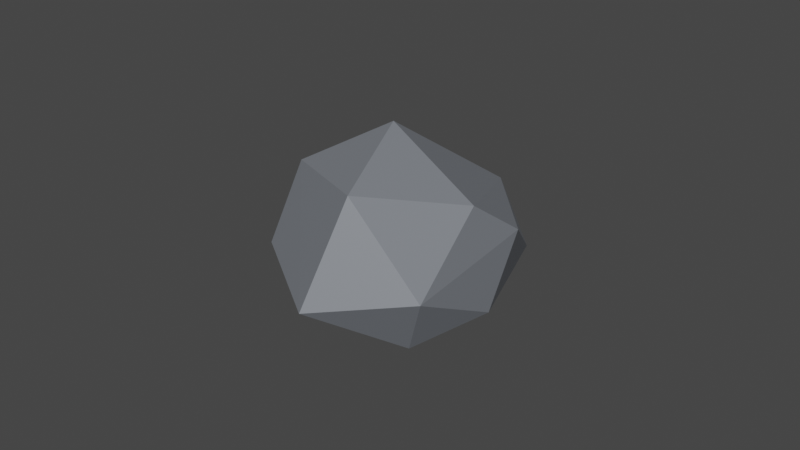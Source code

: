# Source: rock1.blend  (saved by Blender 2.92.15; exported with 4.5.12 LTS)
import bpy
from mathutils import Matrix  # noqa: F401  (used for matrix-valued properties, if any)

bpy.ops.wm.read_factory_settings(use_empty=True)
scene = bpy.context.scene
scene.name = 'Scene'

# ---- materials (node trees are filled in below, after node groups)
mat_rock1 = bpy.data.materials.new('rock1')
mat_rock1.use_transparent_shadow = False

# ---- material node trees
mat_rock1.use_nodes = True; mat_rock1.node_tree.nodes.clear()
_N = mat_rock1.node_tree.nodes; _L = mat_rock1.node_tree.links
n0 = _N.new('ShaderNodeBsdfPrincipled'); n0.name = 'Principled BSDF'; n0.location = (10, 300)
n0.distribution = 'GGX'
n0.subsurface_method = 'BURLEY'
n0.inputs[0].default_value = (0.2079, 0.2237, 0.2503, 1.0)
n0.inputs[3].default_value = 1.45
n0.inputs[27].default_value = (0.0, 0.0, 0.0, 1.0)
n0.inputs[28].default_value = 1.0
n1 = _N.new('ShaderNodeOutputMaterial'); n1.name = 'Material Output'; n1.location = (300, 300)
_L.new(n0.outputs[0], n1.inputs[0])
n1.is_active_output = True

# ---- world
world_world = bpy.data.worlds.new('World'); scene.world = world_world
world_world.use_nodes = True; world_world.node_tree.nodes.clear()
_N = world_world.node_tree.nodes; _L = world_world.node_tree.links
n0 = _N.new('ShaderNodeOutputWorld'); n0.name = 'World Output'; n0.location = (300, 300)
n1 = _N.new('ShaderNodeBackground'); n1.name = 'Background'; n1.location = (10, 300)
n1.inputs[0].default_value = (0.05088, 0.05088, 0.05088, 1.0)
_L.new(n1.outputs[0], n0.inputs[0])
n0.is_active_output = True
world_world.color = (0.05088, 0.05088, 0.05088)
world_world.use_sun_shadow = False
world_world.sun_shadow_jitter_overblur = 0.0

# ---- meshes
me_icosphere = bpy.data.meshes.new('Icosphere')
me_icosphere.from_pydata([(0.0, 0.0, -1.0), (0.8251, -0.492, -0.6092), (-0.5042, -0.9239, -0.6092), (-0.8944, 0.0, -0.4472), (-0.2764, 0.8506, -0.4472), (0.8353, 0.477, -0.6204), (0.2306, -0.9239, 0.5797), (-0.7236, -0.5257, 0.4472), (-0.7236, 0.5257, 0.4472), (0.2156, 0.9273, 0.6191), (0.8593, 0.04913, 0.4035), (0.0, 0.0, 1.0), (-0.1625, -0.5, -0.8507), (0.4253, -0.309, -0.8507), (0.2126, -0.8685, -0.7136), (0.8197, 0.04913, -0.4758), (0.422, 0.1767, -1.18), (-0.5257, 0.0, -0.8507), (-0.6882, -0.5, -0.5257), (-0.1625, 0.5, -0.8507), (-0.6882, 0.5, -0.5257), (0.1968, 0.8696, -0.7292), (1.127, -0.2039, -0.01476), (1.151, 0.1767, -0.0006873), (-0.1368, -1.122, -0.01476), (0.6445, -0.8685, -0.01476), (-0.9511, -0.309, 0.0), (-0.5878, -0.809, 0.0), (-0.5878, 0.809, 0.0), (-0.9511, 0.309, 0.0), (0.6471, 0.8696, -0.0006873), (-0.1674, 1.134, -0.0006873), (0.778, -0.4578, 0.6841), (-0.2629, -0.809, 0.5257), (-0.8506, 0.0, 0.5257), (-0.2629, 0.809, 0.5257), (0.7862, 0.4414, 0.7279), (0.1625, -0.5, 0.8507), (0.562, 0.2068, 1.116), (-0.4253, -0.309, 0.8507), (-0.4253, 0.309, 0.8507), (0.05768, 0.4414, 1.178)], [], [(0, 13, 12), (1, 13, 15), (0, 12, 17), (0, 17, 19), (0, 19, 16), (1, 15, 22), (2, 14, 24), (3, 18, 26), (4, 20, 28), (5, 21, 30), (1, 22, 25), (2, 24, 27), (3, 26, 29), (4, 28, 31), (5, 30, 23), (6, 32, 37), (7, 33, 39), (8, 34, 40), (9, 35, 41), (10, 36, 38), (38, 41, 11), (38, 36, 41), (36, 9, 41), (41, 40, 11), (41, 35, 40), (35, 8, 40), (40, 39, 11), (40, 34, 39), (34, 7, 39), (39, 37, 11), (39, 33, 37), (33, 6, 37), (37, 38, 11), (37, 32, 38), (32, 10, 38), (23, 36, 10), (23, 30, 36), (30, 9, 36), (31, 35, 9), (31, 28, 35), (28, 8, 35), (29, 34, 8), (29, 26, 34), (26, 7, 34), (27, 33, 7), (27, 24, 33), (24, 6, 33), (25, 32, 6), (25, 22, 32), (22, 10, 32), (30, 31, 9), (30, 21, 31), (21, 4, 31), (28, 29, 8), (28, 20, 29), (20, 3, 29), (26, 27, 7), (26, 18, 27), (18, 2, 27), (24, 25, 6), (24, 14, 25), (14, 1, 25), (22, 23, 10), (22, 15, 23), (15, 5, 23), (16, 21, 5), (16, 19, 21), (19, 4, 21), (19, 20, 4), (19, 17, 20), (17, 3, 20), (17, 18, 3), (17, 12, 18), (12, 2, 18), (15, 16, 5), (15, 13, 16), (13, 0, 16), (12, 14, 2), (12, 13, 14), (13, 1, 14)])
_uv = me_icosphere.uv_layers.new(name='UVMap')
_uv.uv.foreach_set('vector', [0.8182, 0.0, 0.7727, 0.07873, 0.8636, 0.07873, 0.7273, 0.1575, 0.6818, 0.07873, 0.6364, 0.1575, 0.09091, 0.0, 0.04545, 0.07873, 0.1364, 0.07873, 0.2727, 0.0, 0.2273, 0.07873, 0.3182, 0.07873, 0.4545, 0.0, 0.4091, 0.07873, 0.5, 0.07873, 0.7273, 0.1575, 0.6364, 0.1575, 0.6818, 0.2362, 0.9091, 0.1575, 0.8182, 0.1575, 0.8636, 0.2362, 0.1818, 0.1575, 0.09091, 0.1575, 0.1364, 0.2362, 0.3636, 0.1575, 0.2727, 0.1575, 0.3182, 0.2362, 0.5455, 0.1575, 0.4545, 0.1575, 0.5, 0.2362, 0.7273, 0.1575, 0.6818, 0.2362, 0.7727, 0.2362, 0.9091, 0.1575, 0.8636, 0.2362, 0.9545, 0.2362, 0.1818, 0.1575, 0.1364, 0.2362, 0.2273, 0.2362, 0.3636, 0.1575, 0.3182, 0.2362, 0.4091, 0.2362, 0.5455, 0.1575, 0.5, 0.2362, 0.5909, 0.2362, 0.8182, 0.3149, 0.7273, 0.3149, 0.7727, 0.3937, 1.0, 0.3149, 0.9091, 0.3149, 0.9545, 0.3937, 0.2727, 0.3149, 0.1818, 0.3149, 0.2273, 0.3937, 0.4545, 0.3149, 0.3636, 0.3149, 0.4091, 0.3937, 0.6364, 0.3149, 0.5455, 0.3149, 0.5909, 0.3937, 0.5909, 0.3937, 0.5, 0.3937, 0.5455, 0.4724, 0.5909, 0.3937, 0.5455, 0.3149, 0.5, 0.3937, 0.5455, 0.3149, 0.4545, 0.3149, 0.5, 0.3937, 0.4091, 0.3937, 0.3182, 0.3937, 0.3636, 0.4724, 0.4091, 0.3937, 0.3636, 0.3149, 0.3182, 0.3937, 0.3636, 0.3149, 0.2727, 0.3149, 0.3182, 0.3937, 0.2273, 0.3937, 0.1364, 0.3937, 0.1818, 0.4724, 0.2273, 0.3937, 0.1818, 0.3149, 0.1364, 0.3937, 0.1818, 0.3149, 0.09091, 0.3149, 0.1364, 0.3937, 0.9545, 0.3937, 0.8636, 0.3937, 0.9091, 0.4724, 0.9545, 0.3937, 0.9091, 0.3149, 0.8636, 0.3937, 0.9091, 0.3149, 0.8182, 0.3149, 0.8636, 0.3937, 0.7727, 0.3937, 0.6818, 0.3937, 0.7273, 0.4724, 0.7727, 0.3937, 0.7273, 0.3149, 0.6818, 0.3937, 0.7273, 0.3149, 0.6364, 0.3149, 0.6818, 0.3937, 0.5909, 0.2362, 0.5455, 0.3149, 0.6364, 0.3149, 0.5909, 0.2362, 0.5, 0.2362, 0.5455, 0.3149, 0.5, 0.2362, 0.4545, 0.3149, 0.5455, 0.3149, 0.4091, 0.2362, 0.3636, 0.3149, 0.4545, 0.3149, 0.4091, 0.2362, 0.3182, 0.2362, 0.3636, 0.3149, 0.3182, 0.2362, 0.2727, 0.3149, 0.3636, 0.3149, 0.2273, 0.2362, 0.1818, 0.3149, 0.2727, 0.3149, 0.2273, 0.2362, 0.1364, 0.2362, 0.1818, 0.3149, 0.1364, 0.2362, 0.09091, 0.3149, 0.1818, 0.3149, 0.9545, 0.2362, 0.9091, 0.3149, 1.0, 0.3149, 0.9545, 0.2362, 0.8636, 0.2362, 0.9091, 0.3149, 0.8636, 0.2362, 0.8182, 0.3149, 0.9091, 0.3149, 0.7727, 0.2362, 0.7273, 0.3149, 0.8182, 0.3149, 0.7727, 0.2362, 0.6818, 0.2362, 0.7273, 0.3149, 0.6818, 0.2362, 0.6364, 0.3149, 0.7273, 0.3149, 0.5, 0.2362, 0.4091, 0.2362, 0.4545, 0.3149, 0.5, 0.2362, 0.4545, 0.1575, 0.4091, 0.2362, 0.4545, 0.1575, 0.3636, 0.1575, 0.4091, 0.2362, 0.3182, 0.2362, 0.2273, 0.2362, 0.2727, 0.3149, 0.3182, 0.2362, 0.2727, 0.1575, 0.2273, 0.2362, 0.2727, 0.1575, 0.1818, 0.1575, 0.2273, 0.2362, 0.1364, 0.2362, 0.04545, 0.2362, 0.09091, 0.3149, 0.1364, 0.2362, 0.09091, 0.1575, 0.04545, 0.2362, 0.09091, 0.1575, 0.0, 0.1575, 0.04545, 0.2362, 0.8636, 0.2362, 0.7727, 0.2362, 0.8182, 0.3149, 0.8636, 0.2362, 0.8182, 0.1575, 0.7727, 0.2362, 0.8182, 0.1575, 0.7273, 0.1575, 0.7727, 0.2362, 0.6818, 0.2362, 0.5909, 0.2362, 0.6364, 0.3149, 0.6818, 0.2362, 0.6364, 0.1575, 0.5909, 0.2362, 0.6364, 0.1575, 0.5455, 0.1575, 0.5909, 0.2362, 0.5, 0.07873, 0.4545, 0.1575, 0.5455, 0.1575, 0.5, 0.07873, 0.4091, 0.07873, 0.4545, 0.1575, 0.4091, 0.07873, 0.3636, 0.1575, 0.4545, 0.1575, 0.3182, 0.07873, 0.2727, 0.1575, 0.3636, 0.1575, 0.3182, 0.07873, 0.2273, 0.07873, 0.2727, 0.1575, 0.2273, 0.07873, 0.1818, 0.1575, 0.2727, 0.1575, 0.1364, 0.07873, 0.09091, 0.1575, 0.1818, 0.1575, 0.1364, 0.07873, 0.04545, 0.07873, 0.09091, 0.1575, 0.04545, 0.07873, 0.0, 0.1575, 0.09091, 0.1575, 0.6364, 0.1575, 0.5909, 0.07873, 0.5455, 0.1575, 0.6364, 0.1575, 0.6818, 0.07873, 0.5909, 0.07873, 0.6818, 0.07873, 0.6364, 0.0, 0.5909, 0.07873, 0.8636, 0.07873, 0.8182, 0.1575, 0.9091, 0.1575, 0.8636, 0.07873, 0.7727, 0.07873, 0.8182, 0.1575, 0.7727, 0.07873, 0.7273, 0.1575, 0.8182, 0.1575])
me_icosphere.materials.append(mat_rock1)
me_icosphere.use_remesh_fix_poles = True
me_icosphere.use_remesh_preserve_attributes = False
me_icosphere.use_mirror_vertex_groups = False
me_icosphere.update()

# ---- objects
ob_icosphere = bpy.data.objects.new('Icosphere', me_icosphere)

# ---- transforms, parenting, visibility, modifiers, constraints
ob_icosphere.location = (0.0, 0.0, 0.0)
ob_icosphere.rotation_euler = (-3.349, -1.288, -3.607)
ob_icosphere.scale = (1.542, 1.687, 2.009)
ob_icosphere.lineart.crease_threshold = 0.0
_m = ob_icosphere.modifiers.new('Decimate', 'DECIMATE')
_m.ratio = 0.4

# ---- collection membership
scene.collection.objects.link(ob_icosphere)

# ---- scene / render settings (as saved in the file)
scene.frame_start = 1; scene.frame_end = 250; scene.frame_set(1)
scene.render.engine = 'BLENDER_EEVEE_NEXT'
scene.cycles.use_denoising = False
scene.cycles.samples = 128
scene.cycles.sampling_pattern = 'TABULATED_SOBOL'
scene.cycles.use_adaptive_sampling = False
scene.cycles.use_light_tree = False
scene.view_settings.view_transform = 'Filmic'
bpy.context.view_layer.update()

# ---- added for rendering (the .blend has no active camera and no usable light): camera, sun
cam_auto = bpy.data.cameras.new('AutoCamera')
cam_auto.lens = 50.0
cam_auto.sensor_width = 36.0
cam_auto.clip_end = 1000.0
ob_auto_camera = bpy.data.objects.new('AutoCamera', cam_auto)
scene.collection.objects.link(ob_auto_camera)
ob_auto_camera.location = (9.23236, -11.1027, 7.6356)
ob_auto_camera.rotation_euler = (1.09748, -7.21219e-08, 0.694738)
scene.camera = ob_auto_camera
light_auto_sun = bpy.data.lights.new('AutoSun', 'SUN')
light_auto_sun.energy = 3.0
light_auto_sun.angle = 0.0523599
ob_auto_sun = bpy.data.objects.new('AutoSun', light_auto_sun)
scene.collection.objects.link(ob_auto_sun)
ob_auto_sun.rotation_euler = (0.872665, 0.174533, 0.523599)
bpy.context.view_layer.update()
